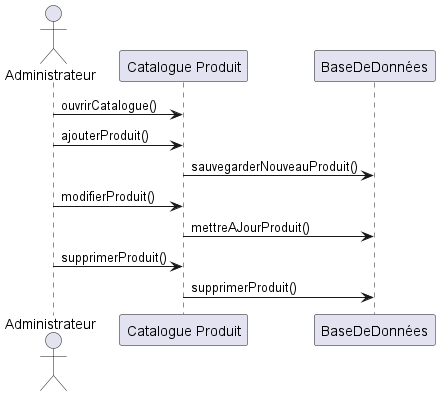

The diagram above was rendered by PlantUML. Its source (embedded in the PNG):
@startuml
actor Administrateur
participant "Catalogue Produit" as ProduitCatalogue
participant BaseDeDonnées

Administrateur -> ProduitCatalogue : ouvrirCatalogue()
Administrateur -> ProduitCatalogue : ajouterProduit()
ProduitCatalogue -> BaseDeDonnées : sauvegarderNouveauProduit()

Administrateur -> ProduitCatalogue : modifierProduit()
ProduitCatalogue -> BaseDeDonnées : mettreAJourProduit()

Administrateur -> ProduitCatalogue : supprimerProduit()
ProduitCatalogue -> BaseDeDonnées : supprimerProduit()

@enduml